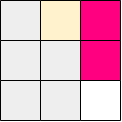

The diagram above was exported from draw.io. Its source (the exported page's mxGraphModel, read from the mxfile embedded in the PNG):
<mxGraphModel dx="342" dy="160" grid="1" gridSize="10" guides="1" tooltips="1" connect="1" arrows="1" fold="1" page="1" pageScale="1" pageWidth="850" pageHeight="1100" math="0" shadow="0">
  <root>
    <mxCell id="0" />
    <mxCell id="1" parent="0" />
    <mxCell id="St2nqg9pr-sqbQS-SnP_-1" value="" style="rounded=0;whiteSpace=wrap;html=1;fillColor=#FF0080;strokeColor=none;" parent="1" vertex="1">
      <mxGeometry x="480" y="360" width="120" height="120" as="geometry" />
    </mxCell>
    <mxCell id="9XE3LixvWuyNj03zyTbZ-39" value="" style="rounded=0;whiteSpace=wrap;html=1;fillColor=#eeeeee;strokeColor=none;" parent="1" vertex="1">
      <mxGeometry x="480" y="360" width="40" height="40" as="geometry" />
    </mxCell>
    <mxCell id="9XE3LixvWuyNj03zyTbZ-73" value="" style="rounded=0;whiteSpace=wrap;html=1;fillColor=#eeeeee;strokeColor=none;" parent="1" vertex="1">
      <mxGeometry x="480" y="440" width="40" height="40" as="geometry" />
    </mxCell>
    <mxCell id="9XE3LixvWuyNj03zyTbZ-79" value="" style="rounded=0;whiteSpace=wrap;html=1;fillColor=#eeeeee;strokeColor=none;" parent="1" vertex="1">
      <mxGeometry x="480" y="400" width="40" height="40" as="geometry" />
    </mxCell>
    <mxCell id="9XE3LixvWuyNj03zyTbZ-88" value="" style="rounded=0;whiteSpace=wrap;html=1;fillColor=#eeeeee;strokeColor=none;" parent="1" vertex="1">
      <mxGeometry x="520" y="400" width="40" height="40" as="geometry" />
    </mxCell>
    <mxCell id="9XE3LixvWuyNj03zyTbZ-89" value="" style="rounded=0;whiteSpace=wrap;html=1;strokeColor=none;" parent="1" vertex="1">
      <mxGeometry x="560" y="440" width="40" height="40" as="geometry" />
    </mxCell>
    <mxCell id="9XE3LixvWuyNj03zyTbZ-90" value="" style="rounded=0;whiteSpace=wrap;html=1;fillColor=#eeeeee;strokeColor=none;" parent="1" vertex="1">
      <mxGeometry x="520" y="440" width="40" height="40" as="geometry" />
    </mxCell>
    <mxCell id="9XE3LixvWuyNj03zyTbZ-91" value="" style="rounded=0;whiteSpace=wrap;html=1;fillColor=#fff2cc;strokeColor=none;gradientColor=none;" parent="1" vertex="1">
      <mxGeometry x="520" y="360" width="40" height="40" as="geometry" />
    </mxCell>
    <mxCell id="9XE3LixvWuyNj03zyTbZ-103" value="" style="endArrow=none;html=1;rounded=0;entryX=1;entryY=1;entryDx=0;entryDy=0;exitX=0;exitY=0;exitDx=0;exitDy=0;" parent="1" edge="1">
      <mxGeometry width="50" height="50" relative="1" as="geometry">
        <mxPoint x="480" y="480" as="sourcePoint" />
        <mxPoint x="520" y="480" as="targetPoint" />
      </mxGeometry>
    </mxCell>
    <mxCell id="9XE3LixvWuyNj03zyTbZ-104" value="" style="endArrow=none;html=1;rounded=0;entryX=1;entryY=1;entryDx=0;entryDy=0;exitX=0;exitY=0;exitDx=0;exitDy=0;" parent="1" edge="1">
      <mxGeometry width="50" height="50" relative="1" as="geometry">
        <mxPoint x="520" y="480" as="sourcePoint" />
        <mxPoint x="560" y="480" as="targetPoint" />
      </mxGeometry>
    </mxCell>
    <mxCell id="9XE3LixvWuyNj03zyTbZ-105" value="" style="endArrow=none;html=1;rounded=0;entryX=1;entryY=1;entryDx=0;entryDy=0;exitX=0;exitY=0;exitDx=0;exitDy=0;" parent="1" edge="1">
      <mxGeometry width="50" height="50" relative="1" as="geometry">
        <mxPoint x="560" y="480" as="sourcePoint" />
        <mxPoint x="600" y="480" as="targetPoint" />
      </mxGeometry>
    </mxCell>
    <mxCell id="9XE3LixvWuyNj03zyTbZ-106" value="" style="endArrow=none;html=1;rounded=0;entryX=1;entryY=1;entryDx=0;entryDy=0;exitX=0;exitY=0;exitDx=0;exitDy=0;" parent="1" edge="1">
      <mxGeometry width="50" height="50" relative="1" as="geometry">
        <mxPoint x="480" y="440" as="sourcePoint" />
        <mxPoint x="520" y="440" as="targetPoint" />
      </mxGeometry>
    </mxCell>
    <mxCell id="9XE3LixvWuyNj03zyTbZ-107" value="" style="endArrow=none;html=1;rounded=0;entryX=1;entryY=1;entryDx=0;entryDy=0;exitX=0;exitY=0;exitDx=0;exitDy=0;" parent="1" edge="1">
      <mxGeometry width="50" height="50" relative="1" as="geometry">
        <mxPoint x="520" y="440" as="sourcePoint" />
        <mxPoint x="560" y="440" as="targetPoint" />
      </mxGeometry>
    </mxCell>
    <mxCell id="9XE3LixvWuyNj03zyTbZ-115" value="" style="endArrow=none;html=1;rounded=0;entryX=1;entryY=1;entryDx=0;entryDy=0;exitX=0;exitY=0;exitDx=0;exitDy=0;" parent="1" edge="1">
      <mxGeometry width="50" height="50" relative="1" as="geometry">
        <mxPoint x="480" y="360" as="sourcePoint" />
        <mxPoint x="520" y="360" as="targetPoint" />
      </mxGeometry>
    </mxCell>
    <mxCell id="9XE3LixvWuyNj03zyTbZ-116" value="" style="endArrow=none;html=1;rounded=0;entryX=1;entryY=1;entryDx=0;entryDy=0;exitX=0;exitY=0;exitDx=0;exitDy=0;" parent="1" edge="1">
      <mxGeometry width="50" height="50" relative="1" as="geometry">
        <mxPoint x="520" y="360" as="sourcePoint" />
        <mxPoint x="560" y="360" as="targetPoint" />
      </mxGeometry>
    </mxCell>
    <mxCell id="9XE3LixvWuyNj03zyTbZ-118" value="" style="endArrow=none;html=1;rounded=0;entryX=1;entryY=1;entryDx=0;entryDy=0;exitX=0;exitY=0;exitDx=0;exitDy=0;" parent="1" edge="1">
      <mxGeometry width="50" height="50" relative="1" as="geometry">
        <mxPoint x="480" y="400" as="sourcePoint" />
        <mxPoint x="520" y="400" as="targetPoint" />
      </mxGeometry>
    </mxCell>
    <mxCell id="9XE3LixvWuyNj03zyTbZ-119" value="" style="endArrow=none;html=1;rounded=0;entryX=1;entryY=1;entryDx=0;entryDy=0;exitX=0;exitY=0;exitDx=0;exitDy=0;" parent="1" edge="1">
      <mxGeometry width="50" height="50" relative="1" as="geometry">
        <mxPoint x="520" y="400" as="sourcePoint" />
        <mxPoint x="560" y="400" as="targetPoint" />
      </mxGeometry>
    </mxCell>
    <mxCell id="9XE3LixvWuyNj03zyTbZ-133" value="" style="endArrow=none;html=1;rounded=0;exitX=1;exitY=1;exitDx=0;exitDy=0;entryX=1;entryY=0;entryDx=0;entryDy=0;" parent="1" source="9XE3LixvWuyNj03zyTbZ-89" target="9XE3LixvWuyNj03zyTbZ-89" edge="1">
      <mxGeometry width="50" height="50" relative="1" as="geometry">
        <mxPoint x="620" y="470" as="sourcePoint" />
        <mxPoint x="630" y="450" as="targetPoint" />
      </mxGeometry>
    </mxCell>
    <mxCell id="9XE3LixvWuyNj03zyTbZ-138" value="" style="endArrow=none;html=1;rounded=0;entryX=1;entryY=1;entryDx=0;entryDy=0;exitX=1;exitY=1;exitDx=0;exitDy=0;" parent="1" edge="1">
      <mxGeometry width="50" height="50" relative="1" as="geometry">
        <mxPoint x="560" y="480" as="sourcePoint" />
        <mxPoint x="560" y="440" as="targetPoint" />
      </mxGeometry>
    </mxCell>
    <mxCell id="9XE3LixvWuyNj03zyTbZ-139" value="" style="endArrow=none;html=1;rounded=0;entryX=1;entryY=1;entryDx=0;entryDy=0;" parent="1" edge="1">
      <mxGeometry width="50" height="50" relative="1" as="geometry">
        <mxPoint x="560" y="440" as="sourcePoint" />
        <mxPoint x="560" y="400" as="targetPoint" />
      </mxGeometry>
    </mxCell>
    <mxCell id="9XE3LixvWuyNj03zyTbZ-143" value="" style="endArrow=none;html=1;rounded=0;entryX=1;entryY=1;entryDx=0;entryDy=0;exitX=1;exitY=1;exitDx=0;exitDy=0;" parent="1" edge="1">
      <mxGeometry width="50" height="50" relative="1" as="geometry">
        <mxPoint x="520" y="480" as="sourcePoint" />
        <mxPoint x="520" y="440" as="targetPoint" />
      </mxGeometry>
    </mxCell>
    <mxCell id="9XE3LixvWuyNj03zyTbZ-144" value="" style="endArrow=none;html=1;rounded=0;entryX=1;entryY=1;entryDx=0;entryDy=0;" parent="1" edge="1">
      <mxGeometry width="50" height="50" relative="1" as="geometry">
        <mxPoint x="520" y="440" as="sourcePoint" />
        <mxPoint x="520" y="400" as="targetPoint" />
      </mxGeometry>
    </mxCell>
    <mxCell id="9XE3LixvWuyNj03zyTbZ-145" value="" style="endArrow=none;html=1;rounded=0;entryX=1;entryY=1;entryDx=0;entryDy=0;" parent="1" edge="1">
      <mxGeometry width="50" height="50" relative="1" as="geometry">
        <mxPoint x="520" y="400" as="sourcePoint" />
        <mxPoint x="520" y="360" as="targetPoint" />
      </mxGeometry>
    </mxCell>
    <mxCell id="9XE3LixvWuyNj03zyTbZ-148" value="" style="endArrow=none;html=1;rounded=0;entryX=1;entryY=1;entryDx=0;entryDy=0;exitX=1;exitY=1;exitDx=0;exitDy=0;" parent="1" edge="1">
      <mxGeometry width="50" height="50" relative="1" as="geometry">
        <mxPoint x="480" y="480" as="sourcePoint" />
        <mxPoint x="480" y="440" as="targetPoint" />
      </mxGeometry>
    </mxCell>
    <mxCell id="9XE3LixvWuyNj03zyTbZ-149" value="" style="endArrow=none;html=1;rounded=0;entryX=1;entryY=1;entryDx=0;entryDy=0;" parent="1" edge="1">
      <mxGeometry width="50" height="50" relative="1" as="geometry">
        <mxPoint x="480" y="440" as="sourcePoint" />
        <mxPoint x="480" y="400" as="targetPoint" />
      </mxGeometry>
    </mxCell>
    <mxCell id="9XE3LixvWuyNj03zyTbZ-150" value="" style="endArrow=none;html=1;rounded=0;entryX=1;entryY=1;entryDx=0;entryDy=0;" parent="1" edge="1">
      <mxGeometry width="50" height="50" relative="1" as="geometry">
        <mxPoint x="480" y="400" as="sourcePoint" />
        <mxPoint x="480" y="360" as="targetPoint" />
      </mxGeometry>
    </mxCell>
    <mxCell id="9XE3LixvWuyNj03zyTbZ-117" value="" style="endArrow=none;html=1;rounded=0;entryX=1;entryY=1;entryDx=0;entryDy=0;exitX=0;exitY=0;exitDx=0;exitDy=0;" parent="1" edge="1">
      <mxGeometry width="50" height="50" relative="1" as="geometry">
        <mxPoint x="560" y="360" as="sourcePoint" />
        <mxPoint x="600" y="360" as="targetPoint" />
      </mxGeometry>
    </mxCell>
    <mxCell id="9XE3LixvWuyNj03zyTbZ-135" value="" style="endArrow=none;html=1;rounded=0;entryX=1;entryY=1;entryDx=0;entryDy=0;" parent="1" edge="1">
      <mxGeometry width="50" height="50" relative="1" as="geometry">
        <mxPoint x="600" y="400" as="sourcePoint" />
        <mxPoint x="600" y="360" as="targetPoint" />
      </mxGeometry>
    </mxCell>
    <mxCell id="YPl59NrZBRqI30oTwh_T-6" value="" style="endArrow=none;html=1;rounded=0;entryX=1;entryY=1;entryDx=0;entryDy=0;" parent="1" edge="1">
      <mxGeometry width="50" height="50" relative="1" as="geometry">
        <mxPoint x="560" y="440" as="sourcePoint" />
        <mxPoint x="560" y="400" as="targetPoint" />
      </mxGeometry>
    </mxCell>
    <mxCell id="9XE3LixvWuyNj03zyTbZ-134" value="" style="endArrow=none;html=1;rounded=0;entryX=1;entryY=1;entryDx=0;entryDy=0;" parent="1" edge="1">
      <mxGeometry width="50" height="50" relative="1" as="geometry">
        <mxPoint x="600" y="440" as="sourcePoint" />
        <mxPoint x="600" y="400" as="targetPoint" />
      </mxGeometry>
    </mxCell>
    <mxCell id="St2nqg9pr-sqbQS-SnP_-3" value="" style="endArrow=none;html=1;rounded=0;entryX=1;entryY=1;entryDx=0;entryDy=0;exitX=0;exitY=0;exitDx=0;exitDy=0;" parent="1" edge="1">
      <mxGeometry width="50" height="50" relative="1" as="geometry">
        <mxPoint x="560" y="440" as="sourcePoint" />
        <mxPoint x="600" y="440" as="targetPoint" />
      </mxGeometry>
    </mxCell>
    <mxCell id="2" value="" style="endArrow=none;html=1;rounded=0;entryX=1;entryY=1;entryDx=0;entryDy=0;exitX=0;exitY=0;exitDx=0;exitDy=0;" edge="1" parent="1">
      <mxGeometry width="50" height="50" relative="1" as="geometry">
        <mxPoint x="560" y="400" as="sourcePoint" />
        <mxPoint x="600" y="400" as="targetPoint" />
      </mxGeometry>
    </mxCell>
    <mxCell id="3" value="" style="endArrow=none;html=1;rounded=0;entryX=1;entryY=1;entryDx=0;entryDy=0;" edge="1" parent="1">
      <mxGeometry width="50" height="50" relative="1" as="geometry">
        <mxPoint x="560" y="400" as="sourcePoint" />
        <mxPoint x="560" y="360" as="targetPoint" />
      </mxGeometry>
    </mxCell>
  </root>
</mxGraphModel>